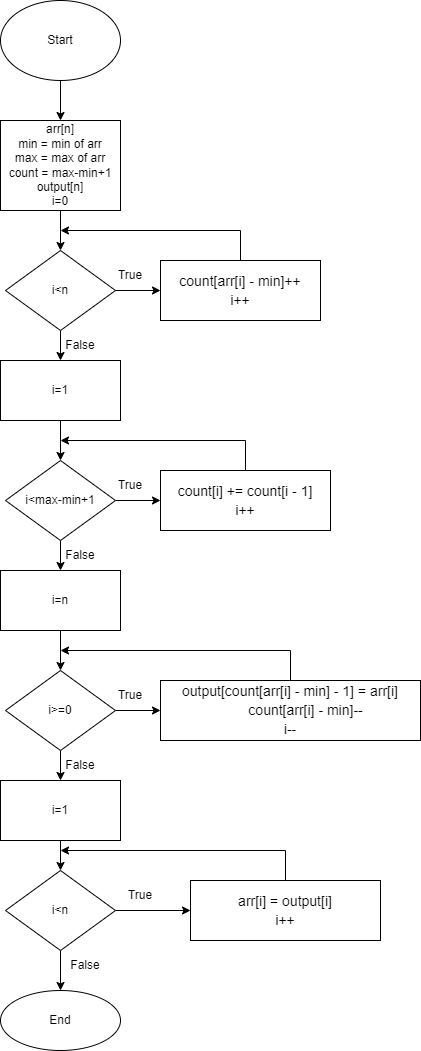

The diagram above was exported from draw.io. Its source (the exported page's mxGraphModel, read from the mxfile embedded in the PNG):
<mxGraphModel dx="996" dy="583" grid="1" gridSize="10" guides="1" tooltips="1" connect="1" arrows="1" fold="1" page="1" pageScale="1" pageWidth="850" pageHeight="1100" math="0" shadow="0">
  <root>
    <mxCell id="0" />
    <mxCell id="1" parent="0" />
    <mxCell id="NiPKby7XuZcUn8kr5Wo5-3" value="" style="edgeStyle=orthogonalEdgeStyle;rounded=0;orthogonalLoop=1;jettySize=auto;html=1;" edge="1" parent="1" source="NiPKby7XuZcUn8kr5Wo5-1" target="NiPKby7XuZcUn8kr5Wo5-2">
      <mxGeometry relative="1" as="geometry" />
    </mxCell>
    <mxCell id="NiPKby7XuZcUn8kr5Wo5-1" value="Start" style="ellipse;whiteSpace=wrap;html=1;" vertex="1" parent="1">
      <mxGeometry x="360" y="90" width="120" height="80" as="geometry" />
    </mxCell>
    <mxCell id="NiPKby7XuZcUn8kr5Wo5-6" value="" style="edgeStyle=orthogonalEdgeStyle;rounded=0;orthogonalLoop=1;jettySize=auto;html=1;" edge="1" parent="1" source="NiPKby7XuZcUn8kr5Wo5-2" target="NiPKby7XuZcUn8kr5Wo5-5">
      <mxGeometry relative="1" as="geometry" />
    </mxCell>
    <mxCell id="NiPKby7XuZcUn8kr5Wo5-2" value="arr[n]&lt;br&gt;min = min of arr&lt;br&gt;max = max of arr&lt;br&gt;count = max-min+1&lt;br&gt;output[n]&lt;br&gt;i=0" style="whiteSpace=wrap;html=1;" vertex="1" parent="1">
      <mxGeometry x="360" y="210" width="120" height="90" as="geometry" />
    </mxCell>
    <mxCell id="NiPKby7XuZcUn8kr5Wo5-13" style="edgeStyle=orthogonalEdgeStyle;rounded=0;orthogonalLoop=1;jettySize=auto;html=1;exitX=1;exitY=0.5;exitDx=0;exitDy=0;" edge="1" parent="1" source="NiPKby7XuZcUn8kr5Wo5-5" target="NiPKby7XuZcUn8kr5Wo5-14">
      <mxGeometry relative="1" as="geometry">
        <mxPoint x="500" y="380" as="targetPoint" />
      </mxGeometry>
    </mxCell>
    <mxCell id="NiPKby7XuZcUn8kr5Wo5-17" value="" style="edgeStyle=orthogonalEdgeStyle;rounded=0;orthogonalLoop=1;jettySize=auto;html=1;fontFamily=Helvetica;fontColor=#000000;" edge="1" parent="1" source="NiPKby7XuZcUn8kr5Wo5-5" target="NiPKby7XuZcUn8kr5Wo5-16">
      <mxGeometry relative="1" as="geometry" />
    </mxCell>
    <mxCell id="NiPKby7XuZcUn8kr5Wo5-5" value="i&amp;lt;n" style="rhombus;whiteSpace=wrap;html=1;" vertex="1" parent="1">
      <mxGeometry x="365" y="340" width="110" height="80" as="geometry" />
    </mxCell>
    <mxCell id="NiPKby7XuZcUn8kr5Wo5-21" value="" style="edgeStyle=orthogonalEdgeStyle;rounded=0;orthogonalLoop=1;jettySize=auto;html=1;fontFamily=Helvetica;fontColor=#000000;" edge="1" parent="1" source="NiPKby7XuZcUn8kr5Wo5-8" target="NiPKby7XuZcUn8kr5Wo5-20">
      <mxGeometry relative="1" as="geometry" />
    </mxCell>
    <mxCell id="NiPKby7XuZcUn8kr5Wo5-25" value="" style="edgeStyle=orthogonalEdgeStyle;rounded=0;orthogonalLoop=1;jettySize=auto;html=1;fontFamily=Helvetica;fontColor=#000000;" edge="1" parent="1" source="NiPKby7XuZcUn8kr5Wo5-8" target="NiPKby7XuZcUn8kr5Wo5-24">
      <mxGeometry relative="1" as="geometry" />
    </mxCell>
    <mxCell id="NiPKby7XuZcUn8kr5Wo5-8" value="i&amp;lt;max-min+1" style="rhombus;whiteSpace=wrap;html=1;" vertex="1" parent="1">
      <mxGeometry x="365" y="550" width="110" height="80" as="geometry" />
    </mxCell>
    <mxCell id="NiPKby7XuZcUn8kr5Wo5-29" value="" style="edgeStyle=orthogonalEdgeStyle;rounded=0;orthogonalLoop=1;jettySize=auto;html=1;fontFamily=Helvetica;fontColor=#000000;" edge="1" parent="1" source="NiPKby7XuZcUn8kr5Wo5-9" target="NiPKby7XuZcUn8kr5Wo5-28">
      <mxGeometry relative="1" as="geometry" />
    </mxCell>
    <mxCell id="NiPKby7XuZcUn8kr5Wo5-32" value="" style="edgeStyle=orthogonalEdgeStyle;rounded=0;orthogonalLoop=1;jettySize=auto;html=1;fontFamily=Helvetica;fontColor=#000000;" edge="1" parent="1" source="NiPKby7XuZcUn8kr5Wo5-9" target="NiPKby7XuZcUn8kr5Wo5-31">
      <mxGeometry relative="1" as="geometry" />
    </mxCell>
    <mxCell id="NiPKby7XuZcUn8kr5Wo5-9" value="i&amp;gt;=0" style="rhombus;whiteSpace=wrap;html=1;" vertex="1" parent="1">
      <mxGeometry x="365" y="760" width="110" height="80" as="geometry" />
    </mxCell>
    <mxCell id="NiPKby7XuZcUn8kr5Wo5-35" value="" style="edgeStyle=orthogonalEdgeStyle;rounded=0;orthogonalLoop=1;jettySize=auto;html=1;fontFamily=Helvetica;fontColor=#000000;" edge="1" parent="1" source="NiPKby7XuZcUn8kr5Wo5-11" target="NiPKby7XuZcUn8kr5Wo5-34">
      <mxGeometry relative="1" as="geometry" />
    </mxCell>
    <mxCell id="NiPKby7XuZcUn8kr5Wo5-38" value="" style="edgeStyle=orthogonalEdgeStyle;rounded=0;orthogonalLoop=1;jettySize=auto;html=1;fontFamily=Helvetica;fontColor=#000000;" edge="1" parent="1" source="NiPKby7XuZcUn8kr5Wo5-11" target="NiPKby7XuZcUn8kr5Wo5-37">
      <mxGeometry relative="1" as="geometry" />
    </mxCell>
    <mxCell id="NiPKby7XuZcUn8kr5Wo5-11" value="i&amp;lt;n" style="rhombus;whiteSpace=wrap;html=1;" vertex="1" parent="1">
      <mxGeometry x="365" y="960" width="110" height="80" as="geometry" />
    </mxCell>
    <mxCell id="NiPKby7XuZcUn8kr5Wo5-14" value="&lt;div style=&quot;font-size: 14px; line-height: 19px;&quot;&gt;&lt;span style=&quot;background-color: rgb(255, 255, 255);&quot;&gt;count[arr[i] - min]++&lt;/span&gt;&lt;/div&gt;&lt;div style=&quot;font-size: 14px; line-height: 19px;&quot;&gt;&lt;span style=&quot;background-color: rgb(255, 255, 255);&quot;&gt;i++&lt;/span&gt;&lt;/div&gt;" style="rounded=0;whiteSpace=wrap;html=1;" vertex="1" parent="1">
      <mxGeometry x="520" y="350" width="160" height="60" as="geometry" />
    </mxCell>
    <mxCell id="NiPKby7XuZcUn8kr5Wo5-18" style="edgeStyle=orthogonalEdgeStyle;rounded=0;orthogonalLoop=1;jettySize=auto;html=1;entryX=0.5;entryY=0;entryDx=0;entryDy=0;fontFamily=Helvetica;fontColor=#000000;" edge="1" parent="1" source="NiPKby7XuZcUn8kr5Wo5-16" target="NiPKby7XuZcUn8kr5Wo5-8">
      <mxGeometry relative="1" as="geometry" />
    </mxCell>
    <mxCell id="NiPKby7XuZcUn8kr5Wo5-16" value="i=1" style="whiteSpace=wrap;html=1;" vertex="1" parent="1">
      <mxGeometry x="360" y="450" width="120" height="60" as="geometry" />
    </mxCell>
    <mxCell id="NiPKby7XuZcUn8kr5Wo5-19" value="" style="endArrow=classic;html=1;rounded=0;fontFamily=Helvetica;fontColor=#000000;exitX=0.5;exitY=0;exitDx=0;exitDy=0;" edge="1" parent="1" source="NiPKby7XuZcUn8kr5Wo5-14">
      <mxGeometry width="50" height="50" relative="1" as="geometry">
        <mxPoint x="400" y="400" as="sourcePoint" />
        <mxPoint x="420" y="320" as="targetPoint" />
        <Array as="points">
          <mxPoint x="600" y="320" />
        </Array>
      </mxGeometry>
    </mxCell>
    <mxCell id="NiPKby7XuZcUn8kr5Wo5-20" value="&lt;div style=&quot;font-size: 14px; line-height: 19px;&quot;&gt;&lt;span style=&quot;background-color: rgb(255, 255, 255);&quot;&gt;count[i] += count[i - 1]&lt;/span&gt;&lt;/div&gt;&lt;div style=&quot;font-size: 14px; line-height: 19px;&quot;&gt;&lt;span style=&quot;background-color: rgb(255, 255, 255);&quot;&gt;i++&lt;/span&gt;&lt;/div&gt;" style="whiteSpace=wrap;html=1;" vertex="1" parent="1">
      <mxGeometry x="520" y="560" width="170" height="60" as="geometry" />
    </mxCell>
    <mxCell id="NiPKby7XuZcUn8kr5Wo5-22" value="" style="endArrow=classic;html=1;rounded=0;fontFamily=Helvetica;fontColor=#000000;exitX=0.5;exitY=0;exitDx=0;exitDy=0;" edge="1" parent="1" source="NiPKby7XuZcUn8kr5Wo5-20">
      <mxGeometry width="50" height="50" relative="1" as="geometry">
        <mxPoint x="400" y="510" as="sourcePoint" />
        <mxPoint x="420" y="530" as="targetPoint" />
        <Array as="points">
          <mxPoint x="605" y="530" />
        </Array>
      </mxGeometry>
    </mxCell>
    <mxCell id="NiPKby7XuZcUn8kr5Wo5-26" style="edgeStyle=orthogonalEdgeStyle;rounded=0;orthogonalLoop=1;jettySize=auto;html=1;entryX=0.5;entryY=0;entryDx=0;entryDy=0;fontFamily=Helvetica;fontColor=#000000;" edge="1" parent="1" source="NiPKby7XuZcUn8kr5Wo5-24" target="NiPKby7XuZcUn8kr5Wo5-9">
      <mxGeometry relative="1" as="geometry" />
    </mxCell>
    <mxCell id="NiPKby7XuZcUn8kr5Wo5-24" value="i=n" style="whiteSpace=wrap;html=1;" vertex="1" parent="1">
      <mxGeometry x="360" y="660" width="120" height="60" as="geometry" />
    </mxCell>
    <mxCell id="NiPKby7XuZcUn8kr5Wo5-30" style="edgeStyle=orthogonalEdgeStyle;rounded=0;orthogonalLoop=1;jettySize=auto;html=1;entryX=0.5;entryY=0;entryDx=0;entryDy=0;fontFamily=Helvetica;fontColor=#000000;" edge="1" parent="1" source="NiPKby7XuZcUn8kr5Wo5-28" target="NiPKby7XuZcUn8kr5Wo5-11">
      <mxGeometry relative="1" as="geometry" />
    </mxCell>
    <mxCell id="NiPKby7XuZcUn8kr5Wo5-28" value="i=1" style="whiteSpace=wrap;html=1;" vertex="1" parent="1">
      <mxGeometry x="360" y="870" width="120" height="60" as="geometry" />
    </mxCell>
    <mxCell id="NiPKby7XuZcUn8kr5Wo5-31" value="&lt;div style=&quot;font-size: 14px; line-height: 19px;&quot;&gt;&lt;div style=&quot;&quot;&gt;&lt;span style=&quot;background-color: rgb(255, 255, 255);&quot;&gt;output[count[arr[i] - min] - 1] = arr[i]&lt;/span&gt;&lt;/div&gt;&lt;div style=&quot;&quot;&gt;&lt;span style=&quot;background-color: rgb(255, 255, 255);&quot;&gt;&amp;nbsp; &amp;nbsp; &amp;nbsp; &amp;nbsp; count[arr[i] - min]--&lt;/span&gt;&lt;/div&gt;&lt;div style=&quot;&quot;&gt;&lt;span style=&quot;background-color: rgb(255, 255, 255);&quot;&gt;i--&lt;/span&gt;&lt;/div&gt;&lt;/div&gt;" style="whiteSpace=wrap;html=1;" vertex="1" parent="1">
      <mxGeometry x="520" y="770" width="260" height="60" as="geometry" />
    </mxCell>
    <mxCell id="NiPKby7XuZcUn8kr5Wo5-33" value="" style="endArrow=classic;html=1;rounded=0;fontFamily=Helvetica;fontColor=#000000;exitX=0.5;exitY=0;exitDx=0;exitDy=0;" edge="1" parent="1" source="NiPKby7XuZcUn8kr5Wo5-31">
      <mxGeometry width="50" height="50" relative="1" as="geometry">
        <mxPoint x="400" y="760" as="sourcePoint" />
        <mxPoint x="420" y="740" as="targetPoint" />
        <Array as="points">
          <mxPoint x="650" y="740" />
        </Array>
      </mxGeometry>
    </mxCell>
    <mxCell id="NiPKby7XuZcUn8kr5Wo5-34" value="&lt;div style=&quot;font-size: 14px; line-height: 19px;&quot;&gt;&lt;span style=&quot;background-color: rgb(255, 255, 255);&quot;&gt;arr[i] = output[i]&lt;/span&gt;&lt;/div&gt;&lt;div style=&quot;font-size: 14px; line-height: 19px;&quot;&gt;&lt;span style=&quot;background-color: rgb(255, 255, 255);&quot;&gt;i++&lt;/span&gt;&lt;/div&gt;" style="whiteSpace=wrap;html=1;" vertex="1" parent="1">
      <mxGeometry x="550" y="970" width="190" height="60" as="geometry" />
    </mxCell>
    <mxCell id="NiPKby7XuZcUn8kr5Wo5-36" value="" style="endArrow=classic;html=1;rounded=0;fontFamily=Helvetica;fontColor=#000000;exitX=0.5;exitY=0;exitDx=0;exitDy=0;" edge="1" parent="1" source="NiPKby7XuZcUn8kr5Wo5-34">
      <mxGeometry width="50" height="50" relative="1" as="geometry">
        <mxPoint x="400" y="880" as="sourcePoint" />
        <mxPoint x="420" y="940" as="targetPoint" />
        <Array as="points">
          <mxPoint x="645" y="940" />
        </Array>
      </mxGeometry>
    </mxCell>
    <mxCell id="NiPKby7XuZcUn8kr5Wo5-37" value="End" style="ellipse;whiteSpace=wrap;html=1;" vertex="1" parent="1">
      <mxGeometry x="360" y="1080" width="120" height="60" as="geometry" />
    </mxCell>
    <mxCell id="NiPKby7XuZcUn8kr5Wo5-39" value="True" style="text;html=1;strokeColor=none;fillColor=none;align=center;verticalAlign=middle;whiteSpace=wrap;rounded=0;labelBackgroundColor=#FFFFFF;fontFamily=Helvetica;fontColor=#000000;" vertex="1" parent="1">
      <mxGeometry x="470" y="970" width="60" height="30" as="geometry" />
    </mxCell>
    <mxCell id="NiPKby7XuZcUn8kr5Wo5-41" value="True" style="text;html=1;strokeColor=none;fillColor=none;align=center;verticalAlign=middle;whiteSpace=wrap;rounded=0;labelBackgroundColor=#FFFFFF;fontFamily=Helvetica;fontColor=#000000;" vertex="1" parent="1">
      <mxGeometry x="460" y="770" width="60" height="30" as="geometry" />
    </mxCell>
    <mxCell id="NiPKby7XuZcUn8kr5Wo5-42" value="True" style="text;html=1;strokeColor=none;fillColor=none;align=center;verticalAlign=middle;whiteSpace=wrap;rounded=0;labelBackgroundColor=#FFFFFF;fontFamily=Helvetica;fontColor=#000000;" vertex="1" parent="1">
      <mxGeometry x="460" y="560" width="60" height="30" as="geometry" />
    </mxCell>
    <mxCell id="NiPKby7XuZcUn8kr5Wo5-43" value="True" style="text;html=1;strokeColor=none;fillColor=none;align=center;verticalAlign=middle;whiteSpace=wrap;rounded=0;labelBackgroundColor=#FFFFFF;fontFamily=Helvetica;fontColor=#000000;" vertex="1" parent="1">
      <mxGeometry x="460" y="350" width="60" height="30" as="geometry" />
    </mxCell>
    <mxCell id="NiPKby7XuZcUn8kr5Wo5-44" value="False" style="text;html=1;strokeColor=none;fillColor=none;align=center;verticalAlign=middle;whiteSpace=wrap;rounded=0;labelBackgroundColor=#FFFFFF;fontFamily=Helvetica;fontColor=#000000;" vertex="1" parent="1">
      <mxGeometry x="415" y="1040" width="60" height="30" as="geometry" />
    </mxCell>
    <mxCell id="NiPKby7XuZcUn8kr5Wo5-45" value="False" style="text;html=1;strokeColor=none;fillColor=none;align=center;verticalAlign=middle;whiteSpace=wrap;rounded=0;labelBackgroundColor=#FFFFFF;fontFamily=Helvetica;fontColor=#000000;" vertex="1" parent="1">
      <mxGeometry x="410" y="840" width="60" height="30" as="geometry" />
    </mxCell>
    <mxCell id="NiPKby7XuZcUn8kr5Wo5-46" value="False" style="text;html=1;strokeColor=none;fillColor=none;align=center;verticalAlign=middle;whiteSpace=wrap;rounded=0;labelBackgroundColor=#FFFFFF;fontFamily=Helvetica;fontColor=#000000;" vertex="1" parent="1">
      <mxGeometry x="410" y="630" width="60" height="30" as="geometry" />
    </mxCell>
    <mxCell id="NiPKby7XuZcUn8kr5Wo5-47" value="False" style="text;html=1;strokeColor=none;fillColor=none;align=center;verticalAlign=middle;whiteSpace=wrap;rounded=0;labelBackgroundColor=#FFFFFF;fontFamily=Helvetica;fontColor=#000000;" vertex="1" parent="1">
      <mxGeometry x="410" y="420" width="60" height="30" as="geometry" />
    </mxCell>
  </root>
</mxGraphModel>